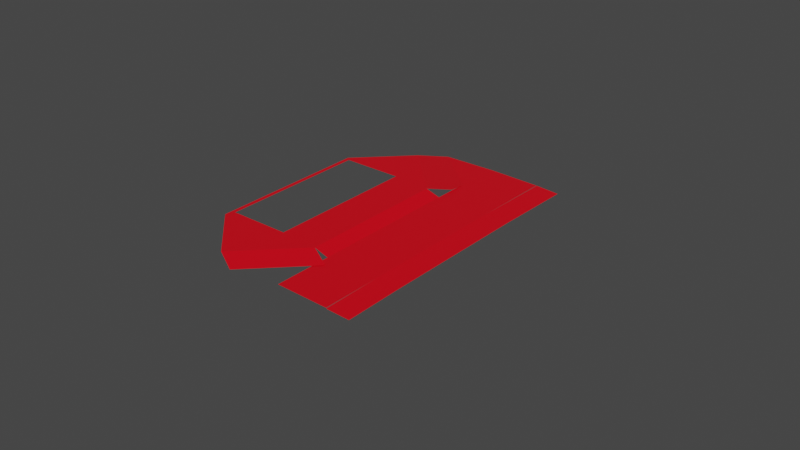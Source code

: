 # Source: nav-mesh.blend  (saved by Blender 2.93.21; exported with 4.5.12 LTS)
import bpy
from mathutils import Matrix  # noqa: F401  (used for matrix-valued properties, if any)

bpy.ops.wm.read_factory_settings(use_empty=True)
scene = bpy.context.scene
scene.name = 'Scene'

# ---- collections
col_collection = bpy.data.collections.new('Collection'); scene.collection.children.link(col_collection)

# ---- materials (node trees are filled in below, after node groups)
mat_material_002 = bpy.data.materials.new('Material.002')
mat_material_002.alpha_threshold = 0.0
mat_material_002.line_color = (0.0, 0.0, 0.0, 1.0)

# ---- material node trees
mat_material_002.use_nodes = True; mat_material_002.node_tree.nodes.clear()
_N = mat_material_002.node_tree.nodes; _L = mat_material_002.node_tree.links
n0 = _N.new('ShaderNodeOutputMaterial'); n0.name = 'Material Output'; n0.location = (300, 300)
n1 = _N.new('ShaderNodeBsdfPrincipled'); n1.name = 'Principled BSDF'; n1.location = (10, 300)
n1.distribution = 'GGX'
n1.subsurface_method = 'BURLEY'
n1.inputs[0].default_value = (0.8, 0.0, 0.009379, 1.0)
n1.inputs[2].default_value = 0.4
n1.inputs[3].default_value = 1.45
n1.inputs[27].default_value = (0.0, 0.0, 0.0, 1.0)
n1.inputs[28].default_value = 1.0
_L.new(n1.outputs[0], n0.inputs[0])
n0.is_active_output = True

# ---- world
world_world = bpy.data.worlds.new('World'); scene.world = world_world
world_world.use_nodes = True; world_world.node_tree.nodes.clear()
_N = world_world.node_tree.nodes; _L = world_world.node_tree.links
n0 = _N.new('ShaderNodeOutputWorld'); n0.name = 'World Output'; n0.location = (300, 300)
n1 = _N.new('ShaderNodeBackground'); n1.name = 'Background'; n1.location = (10, 300)
n1.inputs[0].default_value = (0.05088, 0.05088, 0.05088, 1.0)
_L.new(n1.outputs[0], n0.inputs[0])
n0.is_active_output = True
world_world.color = (0.05088, 0.05088, 0.05088)
world_world.use_sun_shadow = False
world_world.sun_shadow_jitter_overblur = 0.0

# ---- meshes
me_cube_001 = bpy.data.meshes.new('Cube.001')
me_cube_001.from_pydata([(-0.3782, 0.3777, 10.95), (-0.3782, 0.09193, 10.95), (-0.05896, 0.3777, 10.95), (0.3782, -0.05843, 10.95), (0.3782, -0.3777, 10.95), (0.09253, -0.3777, 10.95), (-0.182, 0.2706, 10.95), (-0.358, 0.09465, 10.95), (0.08001, -0.3423, 10.95), (0.256, -0.1664, 10.95), (-0.0174, 0.4196, 4.104), (0.4197, -0.01646, 4.104), (0.142, 0.5713, 3.598), (0.5791, 0.1352, 3.598), (0.2022, 0.64, 0.2451), (0.6393, 0.2039, 0.2451), (-0.3973, 0.5046, 3.666), (-0.06741, 0.4756, 6.343), (-0.2487, 0.658, 4.106), (-0.1181, 0.5262, 3.928), (0.4763, -0.02563, 4.689), (0.4763, -0.3449, 4.689), (0.7514, -0.03189, 3.598), (0.8116, 0.03688, 0.2451), (-0.0886, 0.811, 3.598), (-0.02836, 0.8797, 0.2451), (-0.2504, 0.6569, 4.104), (-0.09103, 0.8086, 3.598), (0.5872, -0.1835, 4.104), (0.7465, -0.03189, 3.598)], [], [(1, 0, 2, 3, 4, 5, 8, 9, 6, 7), (5, 1, 7, 8), (3, 2, 10, 11), (11, 10, 12, 13), (13, 12, 14, 15), (2, 0, 16, 17), (17, 16, 18, 19), (4, 3, 20, 21), (13, 15, 23, 22), (14, 12, 24, 25), (12, 10, 26, 27), (11, 13, 29, 28)])
_uv = me_cube_001.uv_layers.new(name='UVMap')
_uv.uv.foreach_set('vector', [0.0, 0.7397, 0.256, 0.9083, 0.5414, 0.72, 0.5414, 0.2047, 0.2553, 0.01625, 0.0, 0.1848, 0.02046, 0.213, 0.3354, 0.213, 0.3354, 0.7294, 0.02046, 0.7294, 0.0, 0.1848, 0.0, 0.7397, 0.02046, 0.7294, 0.02046, 0.213, 0.5414, 0.2047, 0.5414, 0.72, 0.5414, 0.72, 0.5414, 0.2047, 0.5414, 0.2047, 0.5414, 0.72, 0.5414, 0.72, 0.5414, 0.2047, 0.5414, 0.2047, 0.5414, 0.72, 0.5414, 0.72, 0.5414, 0.2047, 0.5414, 0.72, 0.256, 0.9083, 0.256, 0.9083, 0.5414, 0.72, 0.5414, 0.72, 0.256, 0.9083, 0.256, 0.9083, 0.5414, 0.72, 0.2553, 0.01625, 0.5414, 0.2047, 0.5414, 0.2047, 0.2553, 0.01625, 0.5414, 0.2047, 0.5414, 0.2047, 0.5414, 0.2047, 0.5414, 0.2047, 0.5414, 0.72, 0.5414, 0.72, 0.5414, 0.72, 0.5414, 0.72, 0.5414, 0.72, 0.5414, 0.72, 0.5414, 0.72, 0.5414, 0.72, 0.5414, 0.2047, 0.5414, 0.2047, 0.5414, 0.2047, 0.5414, 0.2047])
me_cube_001.materials.append(mat_material_002)
me_cube_001.use_remesh_fix_poles = True
me_cube_001.use_remesh_preserve_attributes = False
me_cube_001.update()

# ---- objects
ob_stairfloor_001 = bpy.data.objects.new('stairfloor.001', me_cube_001)

# ---- transforms, parenting, visibility, modifiers, constraints
ob_stairfloor_001.location = (1.068, -0.1318, -1.088)
ob_stairfloor_001.rotation_euler = (0.0, -0.0, -0.7859)
ob_stairfloor_001.scale = (8.033, 8.043, 0.02197)

# ---- collection membership
col_collection.objects.link(ob_stairfloor_001)

# ---- scene / render settings (as saved in the file)
scene.frame_start = 1; scene.frame_end = 250; scene.frame_set(1)
scene.render.engine = 'CYCLES'
scene.cycles.use_denoising = False
scene.cycles.samples = 128
scene.cycles.sampling_pattern = 'TABULATED_SOBOL'
scene.cycles.use_adaptive_sampling = False
scene.cycles.use_light_tree = False
scene.view_settings.view_transform = 'Filmic'
bpy.context.view_layer.update()

# ---- added for rendering (the .blend has no active camera and no usable light): camera, sun
cam_auto = bpy.data.cameras.new('AutoCamera')
cam_auto.lens = 50.0
cam_auto.sensor_width = 36.0
cam_auto.clip_end = 1000.0
ob_auto_camera = bpy.data.objects.new('AutoCamera', cam_auto)
scene.collection.objects.link(ob_auto_camera)
ob_auto_camera.location = (22.0146, -21.893, 13.7091)
ob_auto_camera.rotation_euler = (1.09748, -7.21219e-08, 0.694738)
scene.camera = ob_auto_camera
light_auto_sun = bpy.data.lights.new('AutoSun', 'SUN')
light_auto_sun.energy = 3.0
light_auto_sun.angle = 0.0523599
ob_auto_sun = bpy.data.objects.new('AutoSun', light_auto_sun)
scene.collection.objects.link(ob_auto_sun)
ob_auto_sun.rotation_euler = (0.872665, 0.174533, 0.523599)
bpy.context.view_layer.update()
